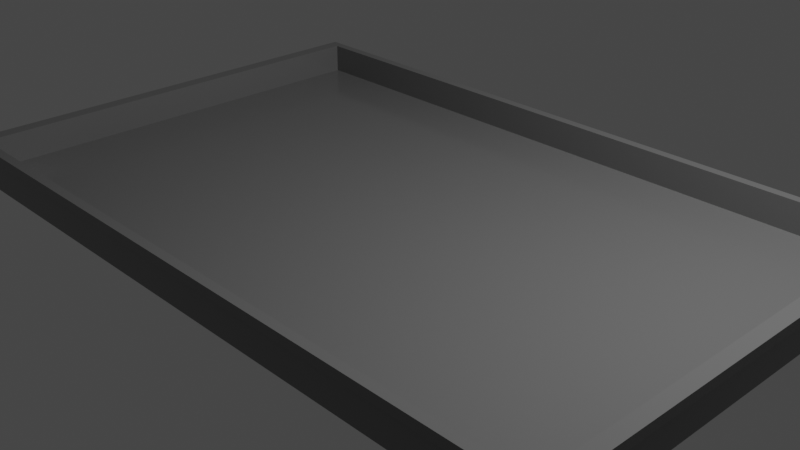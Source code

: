# Source: tray.blend  (saved by Blender 2.90.8; exported with 4.5.12 LTS)
import bpy
from mathutils import Matrix  # noqa: F401  (used for matrix-valued properties, if any)

bpy.ops.wm.read_factory_settings(use_empty=True)
scene = bpy.context.scene
scene.name = 'Scene'

# ---- collections
col_collection = bpy.data.collections.new('Collection'); scene.collection.children.link(col_collection)

# ---- materials (node trees are filled in below, after node groups)
mat_material = bpy.data.materials.new('Material')
mat_material.alpha_threshold = 0.0
mat_material.use_transparent_shadow = False
mat_material.line_color = (0.0, 0.0, 0.0, 1.0)

# ---- material node trees
mat_material.use_nodes = True; mat_material.node_tree.nodes.clear()
_N = mat_material.node_tree.nodes; _L = mat_material.node_tree.links
n0 = _N.new('ShaderNodeOutputMaterial'); n0.name = 'Material Output'; n0.location = (300, 300)
n1 = _N.new('ShaderNodeBsdfPrincipled'); n1.name = 'Principled BSDF'; n1.location = (10, 300)
n1.distribution = 'GGX'
n1.subsurface_method = 'BURLEY'
n1.inputs[0].default_value = (0.1971, 0.1971, 0.1971, 1.0)
n1.inputs[1].default_value = 0.1654
n1.inputs[2].default_value = 0.1638
n1.inputs[3].default_value = 1.45
n1.inputs[27].default_value = (0.0, 0.0, 0.0, 1.0)
n1.inputs[28].default_value = 1.0
_L.new(n1.outputs[0], n0.inputs[0])
n0.is_active_output = True

# ---- world
world_world = bpy.data.worlds.new('World'); scene.world = world_world
world_world.use_nodes = True; world_world.node_tree.nodes.clear()
_N = world_world.node_tree.nodes; _L = world_world.node_tree.links
n0 = _N.new('ShaderNodeOutputWorld'); n0.name = 'World Output'; n0.location = (300, 300)
n1 = _N.new('ShaderNodeBackground'); n1.name = 'Background'; n1.location = (10, 300)
n1.inputs[0].default_value = (0.05088, 0.05088, 0.05088, 1.0)
_L.new(n1.outputs[0], n0.inputs[0])
n0.is_active_output = True
world_world.color = (0.05088, 0.05088, 0.05088)
world_world.use_sun_shadow = False
world_world.sun_shadow_jitter_overblur = 0.0

# ---- cameras
cam_camera = bpy.data.cameras.new('Camera')
cam_camera.clip_end = 100.0
cam_camera.ortho_scale = 7.314

# ---- lights
light_light = bpy.data.lights.new('Light', 'POINT')
light_light.transmission_factor = 0.0
light_light.energy = 1000.0
light_light.shadow_soft_size = 0.1
light_light.shadow_maximum_resolution = 0.006
light_light.use_absolute_resolution = True

# ---- meshes
me_cube = bpy.data.meshes.new('Cube')
me_cube.from_pydata([(1.0, 1.0, 1.0), (1.0, 1.0, -1.0), (1.0, -1.0, 1.0), (1.0, -1.0, -1.0), (-1.0, 1.0, 1.0), (-1.0, 1.0, -1.0), (-1.0, -1.0, 1.0), (-1.0, -1.0, -1.0), (0.9675, -0.9675, 1.0), (-0.9675, -0.9675, 1.0), (0.9675, 0.9675, 1.0), (-0.9675, 0.9675, 1.0), (1.0, -1.0, 7.454), (-1.0, -1.0, 7.454), (1.0, 1.0, 7.454), (-1.0, 1.0, 7.454), (0.9675, -0.9675, 7.454), (-0.9675, -0.9675, 7.454), (0.9675, 0.9675, 7.454), (-0.9675, 0.9675, 7.454), (-1.0, 1.0, 5.47), (1.0, 1.0, 5.47), (1.0, -1.0, 5.47), (-1.0, -1.0, 5.47), (-1.008, 1.008, 5.47), (-1.008, 1.008, 7.454), (1.008, -1.008, 7.454), (-1.008, -1.008, 7.454), (1.008, 1.008, 7.454), (1.008, -1.008, 5.47), (1.008, 1.008, 5.47), (-1.008, -1.008, 5.47)], [], [(20, 23, 31, 24), (3, 2, 6, 7), (7, 6, 4, 5), (5, 1, 3, 7), (1, 0, 2, 3), (5, 4, 0, 1), (10, 11, 9, 8), (14, 12, 26, 28), (8, 9, 17, 16), (9, 11, 19, 17), (14, 15, 19, 18), (13, 12, 16, 17), (15, 13, 17, 19), (12, 14, 18, 16), (11, 10, 18, 19), (10, 8, 16, 18), (23, 22, 29, 31), (15, 14, 28, 25), (2, 0, 21, 22), (4, 6, 23, 20), (0, 4, 20, 21), (6, 2, 22, 23), (31, 29, 26, 27), (30, 24, 25, 28), (24, 31, 27, 25), (29, 30, 28, 26), (13, 15, 25, 27), (21, 20, 24, 30), (12, 13, 27, 26), (22, 21, 30, 29)])
_uv = me_cube.uv_layers.new(name='UVMap')
_uv.uv.foreach_set('vector', [0.625, 0.25, 0.625, 0.0, 0.625, 0.0, 0.625, 0.25, 0.375, 0.75, 0.625, 0.75, 0.625, 1.0, 0.375, 1.0, 0.375, 0.0, 0.625, 0.0, 0.625, 0.25, 0.375, 0.25, 0.125, 0.5, 0.375, 0.5, 0.375, 0.75, 0.125, 0.75, 0.375, 0.5, 0.625, 0.5, 0.625, 0.75, 0.375, 0.75, 0.375, 0.25, 0.625, 0.25, 0.625, 0.5, 0.375, 0.5, 0.625, 0.5, 0.875, 0.5, 0.875, 0.75, 0.625, 0.75, 0.625, 0.5, 0.625, 0.75, 0.625, 0.75, 0.625, 0.5, 0.625, 0.75, 0.875, 0.75, 0.875, 0.75, 0.625, 0.75, 0.875, 0.75, 0.875, 0.5, 0.875, 0.5, 0.875, 0.75, 0.625, 0.5, 0.625, 0.25, 0.625, 0.25, 0.625, 0.5, 0.625, 1.0, 0.625, 0.75, 0.625, 0.75, 0.625, 1.0, 0.625, 0.25, 0.625, 0.0, 0.625, 0.0, 0.625, 0.25, 0.625, 0.75, 0.625, 0.5, 0.625, 0.5, 0.625, 0.75, 0.875, 0.5, 0.625, 0.5, 0.625, 0.5, 0.875, 0.5, 0.625, 0.5, 0.625, 0.75, 0.625, 0.75, 0.625, 0.5, 0.625, 1.0, 0.625, 0.75, 0.625, 0.75, 0.625, 1.0, 0.625, 0.25, 0.625, 0.5, 0.625, 0.5, 0.625, 0.25, 0.625, 0.75, 0.625, 0.5, 0.625, 0.5, 0.625, 0.75, 0.625, 0.25, 0.625, 0.0, 0.625, 0.0, 0.625, 0.25, 0.625, 0.5, 0.625, 0.25, 0.625, 0.25, 0.625, 0.5, 0.625, 1.0, 0.625, 0.75, 0.625, 0.75, 0.625, 1.0, 0.625, 1.0, 0.625, 0.75, 0.625, 0.75, 0.625, 1.0, 0.625, 0.5, 0.625, 0.25, 0.625, 0.25, 0.625, 0.5, 0.625, 0.25, 0.625, 0.0, 0.625, 0.0, 0.625, 0.25, 0.625, 0.75, 0.625, 0.5, 0.625, 0.5, 0.625, 0.75, 0.625, 0.0, 0.625, 0.25, 0.625, 0.25, 0.625, 0.0, 0.625, 0.5, 0.625, 0.25, 0.625, 0.25, 0.625, 0.5, 0.625, 0.75, 0.625, 1.0, 0.625, 1.0, 0.625, 0.75, 0.625, 0.75, 0.625, 0.5, 0.625, 0.5, 0.625, 0.75])
me_cube.materials.append(mat_material)
me_cube.materials.append(None)
me_cube.use_remesh_preserve_volume = False
me_cube.use_remesh_preserve_attributes = False
me_cube.use_mirror_vertex_groups = False
me_cube.update()

# ---- objects
ob_cube = bpy.data.objects.new('Cube', me_cube)
ob_light = bpy.data.objects.new('Light', light_light)
ob_camera = bpy.data.objects.new('Camera', cam_camera)

# ---- transforms, parenting, visibility, modifiers, constraints
ob_cube.location = (0.0, 0.0, 0.0)
ob_cube.scale = (4.015, -2.58, 0.05301)
ob_cube.lock_rotations_4d = False
ob_cube.empty_display_type = 'ARROWS'
ob_cube.lineart.crease_threshold = 0.0
ob_light.location = (4.076, 1.005, 5.904)
ob_light.rotation_euler = (0.6503, 0.05522, 1.866)
ob_light.lock_rotations_4d = False
ob_light.empty_display_type = 'ARROWS'
ob_light.color = (0.0, 0.0, 0.0, 0.0)
ob_light.lineart.crease_threshold = 0.0
ob_camera.location = (7.359, -6.926, 4.958)
ob_camera.rotation_euler = (1.109, 0.0, 0.8149)
ob_camera.lock_rotations_4d = False
ob_camera.empty_display_type = 'ARROWS'
ob_camera.color = (0.0, 0.0, 0.0, 0.0)
ob_camera.display_type = 'WIRE'
ob_camera.lineart.crease_threshold = 0.0

# ---- collection membership
col_collection.objects.link(ob_cube)
col_collection.objects.link(ob_light)
col_collection.objects.link(ob_camera)

# ---- scene / render settings (as saved in the file)
scene.camera = ob_camera
scene.frame_start = 1; scene.frame_end = 250; scene.frame_set(1)
scene.render.engine = 'BLENDER_EEVEE_NEXT'
scene.cycles.use_denoising = False
scene.cycles.samples = 128
scene.cycles.sampling_pattern = 'TABULATED_SOBOL'
scene.cycles.use_adaptive_sampling = False
scene.cycles.use_light_tree = False
scene.view_settings.view_transform = 'Filmic'
bpy.context.view_layer.update()
